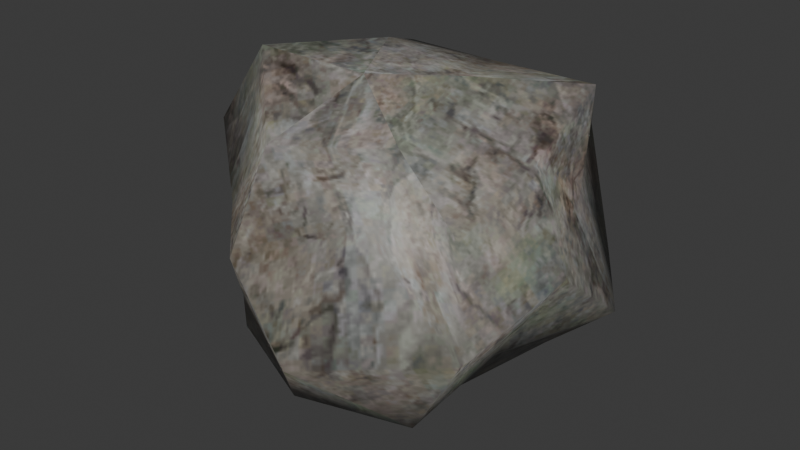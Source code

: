 # Source: debris.blend  (saved by Blender 4.1.23; exported with 4.5.12 LTS)
import bpy
from mathutils import Matrix  # noqa: F401  (used for matrix-valued properties, if any)

bpy.ops.wm.read_factory_settings(use_empty=True)
scene = bpy.context.scene
scene.name = 'Scene'

# ---- collections
col_collection = bpy.data.collections.new('Collection'); scene.collection.children.link(col_collection)

# ---- images (referenced by path relative to the original .blend; pixels are not part of the script)
import os
ASSET_DIR = os.environ.get("B2B_ASSET_DIR", "")  # directory of the original .blend (textures are referenced by path, not embedded)
HERE = os.path.dirname(os.path.abspath(__file__))  # packed textures are extracted next to this script under _unpacked/

def load_image(name, relpath, width, height, colorspace="sRGB"):
    """Load a texture the original file referenced (path relative to the .blend, or extracted next to this script)."""
    p = next((c for c in (os.path.join(HERE, relpath), os.path.join(ASSET_DIR, relpath)) if relpath and os.path.exists(c)), "")
    if p:
        img = bpy.data.images.load(p, check_existing=True)
        img.name = name
    else:  # same state as the original file: an image datablock whose file is absent (Cycles renders it pink)
        img = bpy.data.images.new(name, width, height)
        img.source = "FILE"
        img.filepath = "//" + (relpath or name)
    img.colorspace_settings.name = colorspace
    return img
img_nature_rock_01_png = load_image('nature_rock_01.png', '_unpacked/nature_rock_01.2ac12749.png', 256, 256, 'sRGB')

# ---- materials (node trees are filled in below, after node groups)
mat_material_001 = bpy.data.materials.new('Material.001')
mat_material_001.use_transparent_shadow = False

# ---- material node trees
mat_material_001.use_nodes = True; mat_material_001.node_tree.nodes.clear()
_N = mat_material_001.node_tree.nodes; _L = mat_material_001.node_tree.links
n0 = _N.new('ShaderNodeBsdfPrincipled'); n0.name = 'Principled BSDF'; n0.location = (10, 300)
n1 = _N.new('ShaderNodeOutputMaterial'); n1.name = 'Material Output'; n1.location = (300, 300)
n2 = _N.new('ShaderNodeTexImage'); n2.name = 'Image Texture'; n2.location = (-280, 275)
n2.image = img_nature_rock_01_png
_L.new(n0.outputs[0], n1.inputs[0])
_L.new(n2.outputs[0], n0.inputs[0])
n1.is_active_output = True

# ---- world
world_world = bpy.data.worlds.new('World'); scene.world = world_world
world_world.use_nodes = True; world_world.node_tree.nodes.clear()
_N = world_world.node_tree.nodes; _L = world_world.node_tree.links
n0 = _N.new('ShaderNodeOutputWorld'); n0.name = 'World Output'; n0.location = (300, 300)
n1 = _N.new('ShaderNodeBackground'); n1.name = 'Background'; n1.location = (10, 300)
n1.inputs[0].default_value = (0.05088, 0.05088, 0.05088, 1.0)
_L.new(n1.outputs[0], n0.inputs[0])
n0.is_active_output = True
world_world.color = (0.05088, 0.05088, 0.05088)
world_world.use_sun_shadow = False
world_world.sun_shadow_jitter_overblur = 0.0

# ---- meshes
me_icosphere_003 = bpy.data.meshes.new('Icosphere.003')
me_icosphere_003.from_pydata([], [], [])
_uv = me_icosphere_003.uv_layers.new(name='UVMap')
_uv.uv.foreach_set('vector', [])
me_icosphere_003.materials.append(mat_material_001)
me_icosphere_003.update()
me_icosphere_010 = bpy.data.meshes.new('Icosphere.010')
me_icosphere_010.from_pydata([(0.07115, 0.3088, -0.784), (1.087, 0.2642, -0.2975), (0.5906, -0.6762, -0.6879), (-0.7119, -0.5118, -0.729), (-0.9134, 0.5639, -0.3965), (0.1071, 0.8106, -0.05828), (0.6649, -0.4558, 0.2288), (-0.1897, -1.036, 0.09513), (-0.9825, -0.3295, 0.3646), (-0.5229, 0.6828, 0.6358), (0.7473, 0.4948, 0.7181), (-0.0478, -0.2655, 0.799), (0.309, -0.1898, -0.9378), (0.6531, 0.3584, -0.7037), (0.6916, -0.1566, -0.4948), (0.7307, 0.808, -0.2979), (0.1958, 0.8065, -0.6836), (-0.2253, -0.08098, -0.7972), (-0.1319, -0.7354, -0.8038), (-0.3658, 0.3539, -0.643), (-0.7264, 0.07796, -0.4801), (-0.4812, 0.9811, -0.354), (0.7743, 0.3913, 0.247), (0.4861, 0.9475, 0.3204), (0.9069, -0.7522, -0.1717), (1.059, -0.1841, 0.06178), (-0.3849, -0.8026, -0.2741), (0.1935, -1.103, -0.319), (-1.083, 0.1115, 0.003193), (-0.7561, -0.3864, -0.2088), (-0.169, 0.864, 0.2988), (-0.6537, 0.5448, 0.1232), (0.719, 0.04203, 0.4482), (0.3284, -0.7079, 0.2691), (-0.5497, -0.6852, 0.1443), (-0.8878, 0.2459, 0.5836), (0.09252, 0.6007, 0.6663), (0.3401, -0.4705, 0.5892), (0.3034, 0.0676, 0.7758), (-0.1546, -0.8013, 0.5869), (-0.6608, -0.3211, 0.826), (-0.2646, 0.1712, 0.8248)], [], [(0, 13, 12), (1, 13, 15), (0, 12, 17), (0, 17, 19), (0, 19, 16), (1, 15, 22), (2, 14, 24), (3, 18, 26), (4, 20, 28), (5, 21, 30), (1, 22, 25), (2, 24, 27), (3, 26, 29), (4, 28, 31), (5, 30, 23), (6, 32, 37), (7, 33, 39), (8, 34, 40), (9, 35, 41), (10, 36, 38), (38, 41, 11), (38, 36, 41), (36, 9, 41), (41, 40, 11), (41, 35, 40), (35, 8, 40), (40, 39, 11), (40, 34, 39), (34, 7, 39), (39, 37, 11), (39, 33, 37), (33, 6, 37), (37, 38, 11), (37, 32, 38), (32, 10, 38), (23, 36, 10), (23, 30, 36), (30, 9, 36), (31, 35, 9), (31, 28, 35), (28, 8, 35), (29, 34, 8), (29, 26, 34), (26, 7, 34), (27, 33, 7), (27, 24, 33), (24, 6, 33), (25, 32, 6), (25, 22, 32), (22, 10, 32), (30, 31, 9), (30, 21, 31), (21, 4, 31), (28, 29, 8), (28, 20, 29), (20, 3, 29), (26, 27, 7), (26, 18, 27), (18, 2, 27), (24, 25, 6), (24, 14, 25), (14, 1, 25), (22, 23, 10), (22, 15, 23), (15, 5, 23), (16, 21, 5), (16, 19, 21), (19, 4, 21), (19, 20, 4), (19, 17, 20), (17, 3, 20), (17, 18, 3), (17, 12, 18), (12, 2, 18), (15, 16, 5), (15, 13, 16), (13, 0, 16), (12, 14, 2), (12, 13, 14), (13, 1, 14)])
me_icosphere_010.polygons.foreach_set('use_smooth', [True] * 80)
_uv = me_icosphere_010.uv_layers.new(name='UVMap')
_uv.uv.foreach_set('vector', [1.695, -0.7629, 1.586, -0.9512, 1.804, -0.9512, 1.478, -1.139, 1.369, -0.9512, 1.26, -1.139, -0.04432, -0.7629, -0.153, -0.9512, 0.06439, -0.9512, 0.3905, -0.7629, 0.2818, -0.9512, 0.4992, -0.9512, 0.8254, -0.7629, 0.7167, -0.9512, 0.9341, -0.9512, 1.478, -1.139, 1.26, -1.139, 1.369, -1.328, 1.912, -1.139, 1.695, -1.139, 1.804, -1.328, 0.1731, -1.139, -0.04432, -1.139, 0.06439, -1.328, 0.6079, -1.139, 0.3905, -1.139, 0.4992, -1.328, 1.043, -1.139, 0.8254, -1.139, 0.9341, -1.328, 1.478, -1.139, 1.369, -1.328, 1.586, -1.328, 1.912, -1.139, 1.804, -1.328, 2.021, -1.328, 0.1731, -1.139, 0.06439, -1.328, 0.2818, -1.328, 0.6079, -1.139, 0.4992, -1.328, 0.7167, -1.328, 1.043, -1.139, 0.9341, -1.328, 1.151, -1.328, 1.695, -1.516, 1.478, -1.516, 1.586, -1.704, 2.13, -1.516, 1.912, -1.516, 2.021, -1.704, 0.3905, -1.516, 0.1731, -1.516, 0.2818, -1.704, 0.8254, -1.516, 0.6079, -1.516, 0.7167, -1.704, 1.26, -1.516, 1.043, -1.516, 1.151, -1.704, 1.151, -1.704, 0.9341, -1.704, 1.043, -1.893, 1.151, -1.704, 1.043, -1.516, 0.9341, -1.704, 1.043, -1.516, 0.8254, -1.516, 0.9341, -1.704, 0.7167, -1.704, 0.4992, -1.704, 0.6079, -1.893, 0.7167, -1.704, 0.6079, -1.516, 0.4992, -1.704, 0.6079, -1.516, 0.3905, -1.516, 0.4992, -1.704, 0.2818, -1.704, 0.06439, -1.704, 0.1731, -1.893, 0.2818, -1.704, 0.1731, -1.516, 0.06439, -1.704, 0.1731, -1.516, -0.04432, -1.516, 0.06439, -1.704, 2.021, -1.704, 1.804, -1.704, 1.912, -1.893, 2.021, -1.704, 1.912, -1.516, 1.804, -1.704, 1.912, -1.516, 1.695, -1.516, 1.804, -1.704, 1.586, -1.704, 1.369, -1.704, 1.478, -1.893, 1.586, -1.704, 1.478, -1.516, 1.369, -1.704, 1.478, -1.516, 1.26, -1.516, 1.369, -1.704, 1.151, -1.328, 1.043, -1.516, 1.26, -1.516, 1.151, -1.328, 0.9341, -1.328, 1.043, -1.516, 0.9341, -1.328, 0.8254, -1.516, 1.043, -1.516, 0.7167, -1.328, 0.6079, -1.516, 0.8254, -1.516, 0.7167, -1.328, 0.4992, -1.328, 0.6079, -1.516, 0.4992, -1.328, 0.3905, -1.516, 0.6079, -1.516, 0.2818, -1.328, 0.1731, -1.516, 0.3905, -1.516, 0.2818, -1.328, 0.06439, -1.328, 0.1731, -1.516, 0.06439, -1.328, -0.04432, -1.516, 0.1731, -1.516, 2.021, -1.328, 1.912, -1.516, 2.13, -1.516, 2.021, -1.328, 1.804, -1.328, 1.912, -1.516, 1.804, -1.328, 1.695, -1.516, 1.912, -1.516, 1.586, -1.328, 1.478, -1.516, 1.695, -1.516, 1.586, -1.328, 1.369, -1.328, 1.478, -1.516, 1.369, -1.328, 1.26, -1.516, 1.478, -1.516, 0.9341, -1.328, 0.7167, -1.328, 0.8254, -1.516, 0.9341, -1.328, 0.8254, -1.139, 0.7167, -1.328, 0.8254, -1.139, 0.6079, -1.139, 0.7167, -1.328, 0.4992, -1.328, 0.2818, -1.328, 0.3905, -1.516, 0.4992, -1.328, 0.3905, -1.139, 0.2818, -1.328, 0.3905, -1.139, 0.1731, -1.139, 0.2818, -1.328, 0.06439, -1.328, -0.153, -1.328, -0.04432, -1.516, 0.06439, -1.328, -0.04432, -1.139, -0.153, -1.328, -0.04432, -1.139, -0.2617, -1.139, -0.153, -1.328, 1.804, -1.328, 1.586, -1.328, 1.695, -1.516, 1.804, -1.328, 1.695, -1.139, 1.586, -1.328, 1.695, -1.139, 1.478, -1.139, 1.586, -1.328, 1.369, -1.328, 1.151, -1.328, 1.26, -1.516, 1.369, -1.328, 1.26, -1.139, 1.151, -1.328, 1.26, -1.139, 1.043, -1.139, 1.151, -1.328, 0.9341, -0.9512, 0.8254, -1.139, 1.043, -1.139, 0.9341, -0.9512, 0.7167, -0.9512, 0.8254, -1.139, 0.7167, -0.9512, 0.6079, -1.139, 0.8254, -1.139, 0.4992, -0.9512, 0.3905, -1.139, 0.6079, -1.139, 0.4992, -0.9512, 0.2818, -0.9512, 0.3905, -1.139, 0.2818, -0.9512, 0.1731, -1.139, 0.3905, -1.139, 0.06439, -0.9512, -0.04432, -1.139, 0.1731, -1.139, 0.06439, -0.9512, -0.153, -0.9512, -0.04432, -1.139, -0.153, -0.9512, -0.2617, -1.139, -0.04432, -1.139, 1.26, -1.139, 1.151, -0.9512, 1.043, -1.139, 1.26, -1.139, 1.369, -0.9512, 1.151, -0.9512, 1.369, -0.9512, 1.26, -0.7629, 1.151, -0.9512, 1.804, -0.9512, 1.695, -1.139, 1.912, -1.139, 1.804, -0.9512, 1.586, -0.9512, 1.695, -1.139, 1.586, -0.9512, 1.478, -1.139, 1.695, -1.139])
me_icosphere_010.materials.append(mat_material_001)
me_icosphere_010.update()

# ---- objects
ob_icosphere_003 = bpy.data.objects.new('Icosphere.003', me_icosphere_003)
ob_icosphere_006 = bpy.data.objects.new('Icosphere.006', me_icosphere_010)

# ---- transforms, parenting, visibility, modifiers, constraints
ob_icosphere_003.location = (0.0, 0.0, 0.0)
ob_icosphere_003.scale = (4.843, 4.843, 4.843)
ob_icosphere_006.location = (0.0, 0.0, 0.0)
ob_icosphere_006.scale = (4.843, 4.843, 4.843)

# ---- collection membership
col_collection.objects.link(ob_icosphere_003)
col_collection.objects.link(ob_icosphere_006)

# ---- scene / render settings (as saved in the file)
scene.frame_start = 1; scene.frame_end = 250; scene.frame_set(1)
scene.render.engine = 'BLENDER_EEVEE_NEXT'
scene.cycles.sampling_pattern = 'TABULATED_SOBOL'
scene.eevee.ray_tracing_options.trace_max_roughness = 0.0
bpy.context.view_layer.update()

# ---- added for rendering (the .blend has no active camera and no usable light): camera, sun
cam_auto = bpy.data.cameras.new('AutoCamera')
cam_auto.lens = 50.0
cam_auto.sensor_width = 36.0
cam_auto.clip_end = 1000.0
ob_auto_camera = bpy.data.objects.new('AutoCamera', cam_auto)
scene.collection.objects.link(ob_auto_camera)
ob_auto_camera.location = (15.6351, -19.0467, 12.2302)
ob_auto_camera.rotation_euler = (1.09748, -7.21219e-08, 0.694738)
scene.camera = ob_auto_camera
light_auto_sun = bpy.data.lights.new('AutoSun', 'SUN')
light_auto_sun.energy = 3.0
light_auto_sun.angle = 0.0523599
ob_auto_sun = bpy.data.objects.new('AutoSun', light_auto_sun)
scene.collection.objects.link(ob_auto_sun)
ob_auto_sun.rotation_euler = (0.872665, 0.174533, 0.523599)
bpy.context.view_layer.update()
